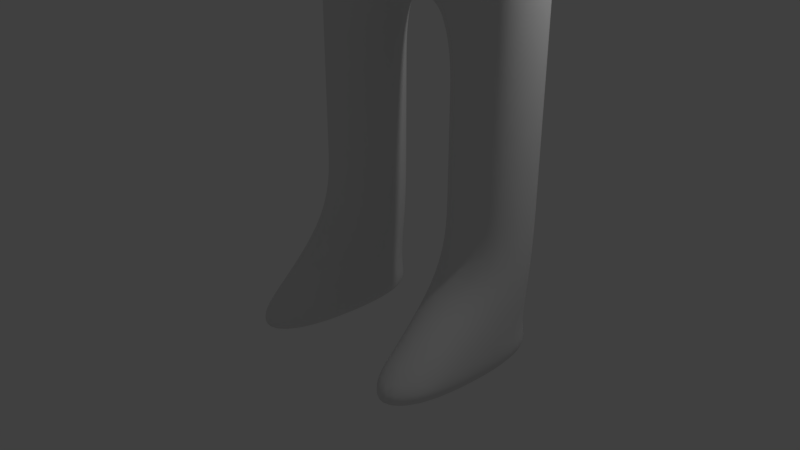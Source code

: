 # Source: 2B-2-3_Detailing_a_Simple_Person.blend  (saved by Blender 2.79.0; exported with 4.5.12 LTS)
import bpy
from mathutils import Matrix  # noqa: F401  (used for matrix-valued properties, if any)

bpy.ops.wm.read_factory_settings(use_empty=True)
scene = bpy.context.scene
scene.name = 'Scene'

# ---- collections
col_collection_1 = bpy.data.collections.new('Collection 1'); scene.collection.children.link(col_collection_1)

# ---- materials (node trees are filled in below, after node groups)
mat_material = bpy.data.materials.new('Material')
mat_material.alpha_threshold = 0.0
mat_material.use_transparent_shadow = False
mat_material.roughness = 0.5
mat_material.line_color = (0.0, 0.0, 0.0, 1.0)

# ---- material node trees

# ---- world
world_world = bpy.data.worlds.new('World'); scene.world = world_world
world_world.color = (0.05088, 0.05088, 0.05088)
world_world.use_sun_shadow = False
world_world.sun_shadow_jitter_overblur = 0.0
world_world.cycles.sampling_method = 'MANUAL'

# ---- cameras
cam_camera = bpy.data.cameras.new('Camera')
cam_camera.clip_end = 100.0
cam_camera.lens = 35.0
cam_camera.sensor_width = 32.0
cam_camera.sensor_height = 18.0
cam_camera.ortho_scale = 7.314
cam_camera.dof.focus_distance = 0.0
cam_camera.dof.aperture_fstop = 128.0

# ---- lights
light_lamp = bpy.data.lights.new('Lamp', 'POINT')
light_lamp.transmission_factor = 0.0
light_lamp.cutoff_distance = 30.0
light_lamp.energy = 100.0
light_lamp.shadow_buffer_clip_start = 1.001
light_lamp.shadow_soft_size = 0.1
light_lamp.shadow_maximum_resolution = 0.006
light_lamp.use_absolute_resolution = True

# ---- meshes
me_cube = bpy.data.meshes.new('Cube')
me_cube.from_pydata([(0.5, 0.5, -0.5), (0.5, -2.168, -0.5), (-0.5, -2.168, -0.5), (-0.5, 0.5, -0.5), (0.5, 0.5, 0.5), (0.5, -0.5, 0.5), (-0.5, -0.5, 0.5), (-0.5, 0.5, 0.5), (0.5, 0.5, 1.5), (0.5, -0.5, 1.5), (-0.5, -0.5, 1.5), (-0.5, 0.5, 1.5), (0.5, 0.5, 2.5), (0.5, -0.5, 2.5), (-0.5, -0.5, 2.5), (-0.5, 0.5, 2.5), (0.5, 0.5, 3.5), (0.5, -0.5, 3.5), (-0.5, -0.5, 3.5), (-0.5, 0.5, 3.5), (0.5, 0.5, 4.5), (0.5, -0.5, 4.5), (-0.5, -0.5, 4.5), (-0.5, 0.5, 4.5), (1.5, 0.5, 3.5), (1.5, -0.5, 3.5), (1.5, 0.5, 4.5), (1.5, -0.5, 4.5), (2.5, 0.5, 3.5), (2.5, -0.5, 3.5), (2.5, 0.5, 4.5), (2.5, -0.5, 4.5), (1.5, 0.5, 2.5), (1.5, -0.5, 2.5), (2.5, 0.5, 2.5), (2.5, -0.5, 2.5), (1.5, 0.5, 1.5), (1.5, -0.5, 1.5), (2.5, 0.5, 1.5), (2.5, -0.5, 1.5), (1.5, 0.5, 0.5), (1.5, -0.5, 0.5), (2.5, 0.5, 0.5), (2.5, -0.5, 0.5), (1.5, 0.5, -0.5), (1.5, -2.168, -0.5), (2.5, 0.5, -0.5), (2.5, -2.168, -0.5), (0.5, 0.5, 5.5), (0.5, -0.5, 5.5), (1.5, 0.5, 5.5), (1.5, -0.5, 5.5), (-0.5, 0.5, 6.5), (-0.5, -0.5, 6.5), (2.5, 0.5, 6.5), (2.5, -0.5, 6.5), (-0.5, 0.5, 7.5), (-0.5, -0.5, 7.5), (2.5, 0.5, 7.5), (2.5, -0.5, 7.5), (0.5, 0.5, 8.5), (0.5, -0.5, 8.5), (1.5, 0.5, 8.5), (1.5, -0.5, 8.5), (0.5, 0.5, 9.5), (0.5, -0.5, 9.5), (1.5, 0.5, 9.5), (1.5, -0.5, 9.5), (2.5, 0.5, 7.5), (2.5, -0.5, 7.5), (2.5, 0.5, 8.5), (2.5, -0.5, 8.5), (3.5, 0.5, 7.5), (3.5, -0.5, 7.5), (3.5, 0.5, 8.5), (3.5, -0.5, 8.5), (4.5, 0.5, 7.5), (4.5, -0.5, 7.5), (4.5, 0.5, 8.5), (4.5, -0.5, 8.5), (-0.5, 0.5, 7.5), (-0.5, -0.5, 7.5), (-0.5, 0.5, 8.5), (-0.5, -0.5, 8.5), (-1.5, 0.5, 7.5), (-1.5, -0.5, 7.5), (-1.5, 0.5, 8.5), (-1.5, -0.5, 8.5), (-2.5, 0.5, 7.5), (-2.5, -0.5, 7.5), (-2.5, 0.5, 8.5), (-2.5, -0.5, 8.5), (1.0, 0.0, 9.115), (1.724, -0.5257, 9.821), (0.7236, -0.8506, 9.821), (0.1056, 0.0, 9.821), (0.7236, 0.8506, 9.821), (1.724, 0.5257, 9.821), (1.276, -0.8506, 10.96), (0.2764, -0.5257, 10.96), (0.2764, 0.5257, 10.96), (1.276, 0.8506, 10.96), (1.894, 0.0, 10.96), (1.0, 0.0, 11.67), (0.8375, -0.5, 9.306), (1.425, -0.309, 9.306), (1.263, -0.809, 9.721), (1.851, 0.0, 9.721), (1.425, 0.309, 9.306), (0.4743, 0.0, 9.306), (0.3118, -0.5, 9.721), (0.8375, 0.5, 9.306), (0.3118, 0.5, 9.721), (1.263, 0.809, 9.721), (1.951, -0.309, 10.39), (1.951, 0.309, 10.39), (1.0, -1.0, 10.39), (1.588, -0.809, 10.39), (0.04894, -0.309, 10.39), (0.4122, -0.809, 10.39), (0.4122, 0.809, 10.39), (0.04894, 0.309, 10.39), (1.588, 0.809, 10.39), (1.0, 1.0, 10.39), (1.688, -0.5, 11.06), (0.7371, -0.809, 11.06), (0.1494, 0.0, 11.06), (0.7371, 0.809, 11.06), (1.688, 0.5, 11.06), (1.162, -0.5, 11.48), (1.526, 0.0, 11.48), (0.5747, -0.309, 11.48), (0.5747, 0.309, 11.48), (1.162, 0.5, 11.48), (-3.5, 0.5, 7.5), (-3.5, -0.5, 7.5), (-3.5, 0.5, 8.5), (-3.5, -0.5, 8.5), (-2.5, 0.5, 10.5), (-2.5, -0.5, 10.5), (-3.5, 0.5, 10.5), (-3.5, -0.5, 10.5), (5.5, 0.5, 7.5), (5.5, -0.5, 7.5), (5.5, 0.5, 8.5), (5.5, -0.5, 8.5), (4.5, 0.5, 10.5), (4.5, -0.5, 10.5), (5.5, 0.5, 10.5), (5.5, -0.5, 10.5), (0.5, -2.98e-08, -0.5), (8.941e-08, 0.5, -0.5), (-5.96e-08, -2.168, -0.5), (-0.5, 8.941e-08, -0.5), (1.5, -7.749e-07, -0.5), (2.5, -1.371e-06, -0.5), (2.0, -2.168, -0.5), (2.0, 0.5, -0.5), (2.0, -1.073e-06, -0.5), (0.0, 2.98e-08, -0.5)], [], [(159, 152, 2, 153), (4, 7, 11, 8), (0, 4, 5, 1, 150), (1, 5, 6, 2, 152), (2, 6, 7, 3, 153), (4, 0, 151, 3, 7), (10, 9, 13, 14), (6, 5, 9, 10), (5, 4, 8, 9), (7, 6, 10, 11), (13, 12, 16, 17), (9, 8, 12, 13), (11, 10, 14, 15), (8, 11, 15, 12), (19, 18, 22, 23), (15, 14, 18, 19), (12, 15, 19, 16), (14, 13, 17, 18), (20, 23, 22, 21), (16, 19, 23, 20), (18, 17, 21, 22), (16, 20, 26, 24), (27, 25, 29, 31), (27, 26, 50, 51), (21, 17, 25, 27), (17, 16, 24, 25), (29, 28, 30, 31), (26, 27, 31, 30), (24, 26, 30, 28), (29, 25, 33, 35), (32, 34, 38, 36), (28, 29, 35, 34), (24, 28, 34, 32), (25, 24, 32, 33), (39, 37, 41, 43), (34, 35, 39, 38), (35, 33, 37, 39), (33, 32, 36, 37), (43, 41, 45, 156, 47), (37, 36, 40, 41), (36, 38, 42, 40), (38, 39, 43, 42), (158, 157, 46, 155), (41, 40, 44, 154, 45), (40, 42, 46, 157, 44), (42, 43, 47, 155, 46), (50, 48, 52, 54), (21, 27, 51, 49), (26, 20, 48, 50), (20, 21, 49, 48), (52, 53, 57, 56), (48, 49, 53, 52), (49, 51, 55, 53), (51, 50, 54, 55), (57, 59, 63, 61), (53, 55, 59, 57), (55, 54, 58, 59), (54, 52, 56, 58), (62, 60, 64, 66), (58, 62, 70, 68), (58, 56, 60, 62), (61, 60, 82, 83), (64, 65, 67, 66), (60, 61, 65, 64), (61, 63, 67, 65), (63, 62, 66, 67), (70, 71, 75, 74), (59, 58, 68, 69), (63, 59, 69, 71), (62, 63, 71, 70), (75, 73, 77, 79), (71, 69, 73, 75), (69, 68, 72, 73), (68, 70, 74, 72), (76, 78, 144, 142), (73, 72, 76, 77), (72, 74, 78, 76), (74, 75, 79, 78), (81, 83, 87, 85), (60, 56, 80, 82), (57, 61, 83, 81), (56, 57, 81, 80), (85, 87, 91, 89), (80, 81, 85, 84), (82, 80, 84, 86), (83, 82, 86, 87), (88, 89, 135, 134), (84, 85, 89, 88), (86, 84, 88, 90), (87, 86, 90, 91), (92, 105, 104), (93, 105, 107), (92, 104, 109), (92, 109, 111), (92, 111, 108), (93, 107, 114), (94, 106, 116), (95, 110, 118), (96, 112, 120), (97, 113, 122), (93, 114, 117), (94, 116, 119), (95, 118, 121), (96, 120, 123), (97, 122, 115), (98, 124, 129), (99, 125, 131), (100, 126, 132), (101, 127, 133), (102, 128, 130), (130, 133, 103), (130, 128, 133), (128, 101, 133), (133, 132, 103), (133, 127, 132), (127, 100, 132), (132, 131, 103), (132, 126, 131), (126, 99, 131), (131, 129, 103), (131, 125, 129), (125, 98, 129), (129, 130, 103), (129, 124, 130), (124, 102, 130), (115, 128, 102), (115, 122, 128), (122, 101, 128), (123, 127, 101), (123, 120, 127), (120, 100, 127), (121, 126, 100), (121, 118, 126), (118, 99, 126), (119, 125, 99), (119, 116, 125), (116, 98, 125), (117, 124, 98), (117, 114, 124), (114, 102, 124), (122, 123, 101), (122, 113, 123), (113, 96, 123), (120, 121, 100), (120, 112, 121), (112, 95, 121), (118, 119, 99), (118, 110, 119), (110, 94, 119), (116, 117, 98), (116, 106, 117), (106, 93, 117), (114, 115, 102), (114, 107, 115), (107, 97, 115), (108, 113, 97), (108, 111, 113), (111, 96, 113), (111, 112, 96), (111, 109, 112), (109, 95, 112), (109, 110, 95), (109, 104, 110), (104, 94, 110), (107, 108, 97), (107, 105, 108), (105, 92, 108), (104, 106, 94), (104, 105, 106), (105, 93, 106), (134, 135, 137, 136), (90, 88, 134, 136), (91, 90, 138, 139), (89, 91, 137, 135), (139, 138, 140, 141), (136, 137, 141, 140), (90, 136, 140, 138), (137, 91, 139, 141), (143, 142, 144, 145), (78, 79, 147, 146), (79, 77, 143, 145), (77, 76, 142, 143), (146, 147, 149, 148), (145, 144, 148, 149), (79, 145, 149, 147), (144, 78, 146, 148), (156, 158, 155, 47), (45, 154, 158, 156), (154, 44, 157, 158), (151, 159, 153, 3), (0, 150, 159, 151), (150, 1, 152, 159)])
me_cube.polygons.foreach_set('use_smooth', [True] * 192)
me_cube.materials.append(mat_material)
me_cube.use_remesh_preserve_volume = False
me_cube.use_remesh_preserve_attributes = False
me_cube.use_mirror_vertex_groups = False
me_cube.update()

# ---- objects
ob_cube = bpy.data.objects.new('Cube', me_cube)
ob_lamp = bpy.data.objects.new('Lamp', light_lamp)
ob_camera = bpy.data.objects.new('Camera', cam_camera)

# ---- transforms, parenting, visibility, modifiers, constraints
ob_cube.location = (0.0, 0.0, 0.0)
ob_cube.lock_rotations_4d = False
ob_cube.empty_display_type = 'ARROWS'
ob_cube.lineart.crease_threshold = 0.0
_m = ob_cube.modifiers.new('Subsurf', 'SUBSURF')
_m.uv_smooth = 'PRESERVE_CORNERS'
_m.levels = 4
_m.render_levels = 3
_m.show_only_control_edges = False
ob_lamp.location = (4.076, 1.005, 5.904)
ob_lamp.rotation_euler = (0.6503, 0.05522, 1.866)
ob_lamp.lock_rotations_4d = False
ob_lamp.empty_display_type = 'ARROWS'
ob_lamp.color = (0.0, 0.0, 0.0, 0.0)
ob_lamp.lineart.crease_threshold = 0.0
ob_camera.location = (7.481, -6.508, 5.344)
ob_camera.rotation_euler = (1.109, 0.0, 0.8149)
ob_camera.lock_rotations_4d = False
ob_camera.empty_display_type = 'ARROWS'
ob_camera.color = (0.0, 0.0, 0.0, 0.0)
ob_camera.display_type = 'WIRE'
ob_camera.lineart.crease_threshold = 0.0

# ---- collection membership
col_collection_1.objects.link(ob_cube)
col_collection_1.objects.link(ob_lamp)
col_collection_1.objects.link(ob_camera)

# ---- scene / render settings (as saved in the file)
scene.camera = ob_camera
scene.frame_start = 1; scene.frame_end = 250; scene.frame_set(1)
scene.render.engine = 'BLENDER_EEVEE_NEXT'
scene.render.resolution_percentage = 50
scene.render.dither_intensity = 0.0
scene.cycles.use_denoising = False
scene.cycles.samples = 128
scene.cycles.sampling_pattern = 'TABULATED_SOBOL'
scene.cycles.use_adaptive_sampling = False
scene.cycles.use_light_tree = False
scene.cycles.blur_glossy = 0.0
scene.cycles.sample_clamp_indirect = 0.0
scene.view_settings.view_transform = 'Standard'
bpy.context.view_layer.update()
